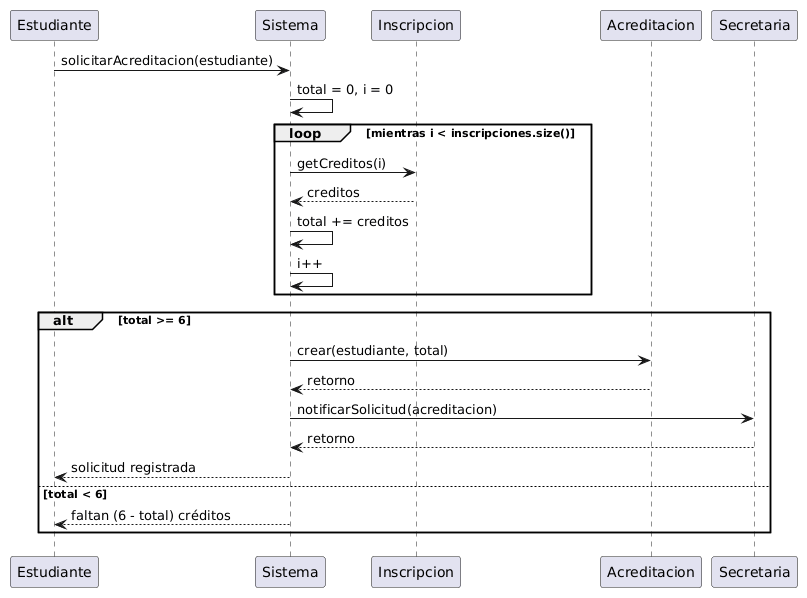

The diagram above was rendered by PlantUML. Its source (embedded in the PNG):
@startuml
participant Estudiante
    participant Sistema
    participant Inscripcion
    participant Acreditacion
    participant Secretaria

    Estudiante -> Sistema : solicitarAcreditacion(estudiante)
    Sistema -> Sistema : total = 0, i = 0

    loop mientras i < inscripciones.size()
        Sistema -> Inscripcion : getCreditos(i)
        Inscripcion --> Sistema : creditos
        Sistema -> Sistema : total += creditos
        Sistema -> Sistema : i++
    end

    alt total >= 6
        Sistema -> Acreditacion : crear(estudiante, total)
        Acreditacion --> Sistema : retorno
        Sistema -> Secretaria : notificarSolicitud(acreditacion)
        Secretaria --> Sistema : retorno
        Sistema --> Estudiante : solicitud registrada
    else total < 6
        Sistema --> Estudiante : faltan (6 - total) créditos
    end
@enduml